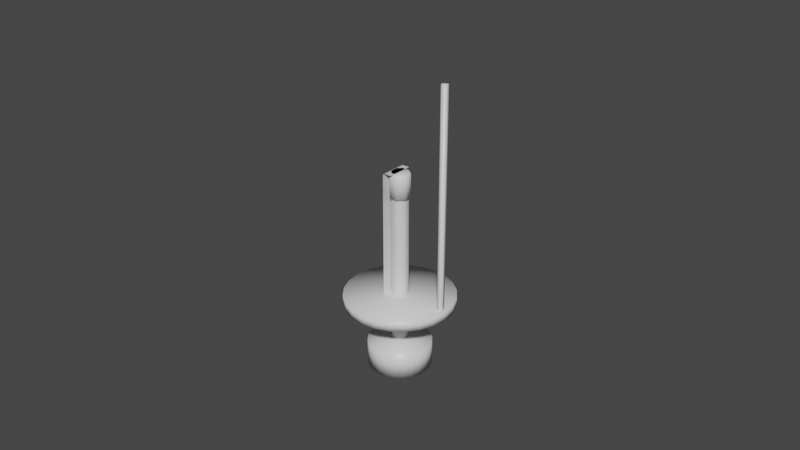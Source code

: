 # Source: kicker.blend  (saved by Blender 2.90.8; exported with 4.5.12 LTS)
import bpy
from mathutils import Matrix  # noqa: F401  (used for matrix-valued properties, if any)

bpy.ops.wm.read_factory_settings(use_empty=True)
scene = bpy.context.scene
scene.name = 'Scene'

# ---- collections
col_collection = bpy.data.collections.new('Collection'); scene.collection.children.link(col_collection)

# ---- materials (node trees are filled in below, after node groups)
mat_material = bpy.data.materials.new('Material')
mat_material.alpha_threshold = 0.0
mat_material.use_transparent_shadow = False
mat_material.line_color = (0.0, 0.0, 0.0, 1.0)

# ---- material node trees
mat_material.use_nodes = True; mat_material.node_tree.nodes.clear()
_N = mat_material.node_tree.nodes; _L = mat_material.node_tree.links
n0 = _N.new('ShaderNodeOutputMaterial'); n0.name = 'Material Output'; n0.location = (300, 300)
n1 = _N.new('ShaderNodeBsdfPrincipled'); n1.name = 'Principled BSDF'; n1.location = (10, 300)
n1.distribution = 'GGX'
n1.subsurface_method = 'BURLEY'
n1.inputs[2].default_value = 0.4
n1.inputs[3].default_value = 1.45
n1.inputs[27].default_value = (0.0, 0.0, 0.0, 1.0)
n1.inputs[28].default_value = 1.0
_L.new(n1.outputs[0], n0.inputs[0])
n0.is_active_output = True

# ---- world
world_world = bpy.data.worlds.new('World'); scene.world = world_world
world_world.use_nodes = True; world_world.node_tree.nodes.clear()
_N = world_world.node_tree.nodes; _L = world_world.node_tree.links
n0 = _N.new('ShaderNodeOutputWorld'); n0.name = 'World Output'; n0.location = (300, 300)
n1 = _N.new('ShaderNodeBackground'); n1.name = 'Background'; n1.location = (10, 300)
n1.inputs[0].default_value = (0.05088, 0.05088, 0.05088, 1.0)
_L.new(n1.outputs[0], n0.inputs[0])
n0.is_active_output = True
world_world.color = (0.05088, 0.05088, 0.05088)
world_world.use_sun_shadow = False
world_world.sun_shadow_jitter_overblur = 0.0

# ---- meshes
me_1_body = bpy.data.meshes.new('1-body')
me_1_body.from_pydata([(0.001039, 0.0025, -0.015), (0.0025, 0.001039, -0.015), (0.0025, -0.001039, -0.015), (0.001039, -0.0025, -0.015), (-0.0025, 0.001039, -0.015), (-0.001039, 0.0025, -0.015), (-0.001039, -0.0025, -0.015), (-0.0025, -0.001039, -0.015), (0.0025, 0.001039, 0.03214), (0.001039, 0.0025, 0.03214), (0.0025, -0.001039, 0.03214), (-0.001039, 0.0025, 0.03214), (0.001039, -0.0025, 0.03214), (-0.001039, -0.0025, 0.03214), (-0.0025, 0.001039, 0.03214), (-0.0025, -0.001039, 0.03214)], [], [(11, 5, 4, 14), (12, 3, 2, 10), (8, 1, 0, 9), (7, 15, 14, 4), (3, 12, 13, 6), (1, 8, 10, 2), (5, 11, 9, 0), (6, 13, 15, 7)])
me_1_body.polygons.foreach_set('use_smooth', [True] * 8)
_uv = me_1_body.uv_layers.new(name='UVMap')
_uv.uv.foreach_set('vector', [0.499, 0.3231, 0.375, 0.3231, 0.375, 0.1769, 0.499, 0.1769, 0.499, 0.8231, 0.375, 0.8231, 0.375, 0.6769, 0.499, 0.6769, 0.499, 0.5731, 0.375, 0.5731, 0.375, 0.4269, 0.499, 0.4269, 0.375, 0.07305, 0.499, 0.07305, 0.499, 0.1769, 0.375, 0.1769, 0.375, 0.8231, 0.499, 0.8231, 0.499, 0.9269, 0.375, 0.9269, 0.375, 0.5731, 0.499, 0.5731, 0.499, 0.6769, 0.375, 0.6769, 0.375, 0.3231, 0.499, 0.3231, 0.499, 0.4269, 0.375, 0.4269, 0.375, 0.0, 0.499, 0.0, 0.499, 0.07305, 0.375, 0.07305])
me_1_body.materials.append(mat_material)
me_1_body.use_remesh_preserve_volume = False
me_1_body.use_remesh_preserve_attributes = False
me_1_body.use_mirror_vertex_groups = False
me_1_body.update()
me_3_kickercollider = bpy.data.meshes.new('3-kickerCollider')
me_3_kickercollider.from_pydata([(0.0, 0.004003, 0.04), (0.0, -0.004003, 0.04), (-0.003, 0.003996, 0.0), (-0.003, -0.003996, 0.0), (-0.002601, 0.004002, 0.03989), (-0.002303, 0.004003, 0.04), (-0.003, 0.003996, 0.03939), (-0.002871, 0.003998, 0.03967), (-0.002303, -0.004003, 0.04), (-0.002601, -0.004002, 0.03989), (-0.002871, -0.003998, 0.03967), (-0.003, -0.003996, 0.03939)], [], [(5, 8, 1, 0), (11, 6, 2, 3), (6, 11, 10, 7), (8, 5, 4, 9), (7, 10, 9, 4)])
me_3_kickercollider.polygons.foreach_set('use_smooth', [True] * 5)
_uv = me_3_kickercollider.uv_layers.new(name='UVMap')
_uv.uv.foreach_set('vector', [0.853, 0.5822, 0.853, 0.6678, 0.853, 0.6678, 0.853, 0.5822, 0.875, 0.6769, 0.875, 0.5731, 0.875, 0.5731, 0.875, 0.6769, 0.875, 0.5731, 0.875, 0.6769, 0.8696, 0.6747, 0.8696, 0.5753, 0.853, 0.6678, 0.853, 0.5822, 0.8584, 0.5799, 0.8584, 0.6701, 0.8696, 0.5753, 0.8696, 0.6747, 0.8584, 0.6701, 0.8584, 0.5799])
me_3_kickercollider.materials.append(mat_material)
me_3_kickercollider.use_remesh_preserve_volume = False
me_3_kickercollider.use_remesh_preserve_attributes = False
me_3_kickercollider.use_mirror_vertex_groups = False
me_3_kickercollider.update()
me_0_tip = bpy.data.meshes.new('0-tip')
me_0_tip.from_pydata([(0.002472, 0.001028, 0.04), (0.003, 0.001247, 0.03956), (0.001028, 0.002472, 0.04), (0.001247, 0.003, 0.03956), (0.001028, -0.002472, 0.04), (0.001247, -0.003, 0.03956), (0.002472, -0.001028, 0.04), (0.003, -0.001247, 0.03956), (-0.001028, 0.002472, 0.04), (-0.001247, 0.003, 0.03956), (-0.002472, 0.001028, 0.04), (-0.003, 0.001247, 0.03956), (-0.002472, -0.001028, 0.04), (-0.003, -0.001247, 0.03956), (-0.001028, -0.002472, 0.04), (-0.001247, -0.003, 0.03956), (0.003, 0.001247, 0.03214), (0.001247, 0.003, 0.03214), (0.003, -0.001247, 0.03214), (-0.001247, 0.003, 0.03214), (0.001247, -0.003, 0.03214), (-0.001247, -0.003, 0.03214), (-0.003, 0.001247, 0.03214), (-0.003, -0.001247, 0.03214), (0.0, 0.0, 0.03214)], [], [(21, 15, 13, 23), (18, 20, 24), (19, 9, 3, 17), (0, 2, 8, 10, 12, 14, 4, 6), (16, 1, 7, 18), (20, 5, 15, 21), (23, 13, 11, 22), (20, 21, 24), (2, 0, 1, 3), (14, 12, 13, 15), (6, 4, 5, 7), (10, 8, 9, 11), (8, 2, 3, 9), (0, 6, 7, 1), (11, 13, 12, 10), (15, 5, 4, 14), (19, 17, 24), (1, 16, 17, 3), (5, 20, 18, 7), (21, 23, 24), (17, 16, 24), (23, 22, 24), (16, 18, 24), (9, 19, 22, 11), (22, 19, 24)])
me_0_tip.polygons.foreach_set('use_smooth', [True] * 25)
_uv = me_0_tip.uv_layers.new(name='UVMap')
_uv.uv.foreach_set('vector', [0.499, 0.0, 0.623, 0.0, 0.623, 0.07305, 0.499, 0.07305, 0.499, 0.6769, 0.499, 0.8231, 0.499, 0.6769, 0.499, 0.3231, 0.623, 0.3231, 0.623, 0.4269, 0.499, 0.4269, 0.647, 0.5822, 0.7072, 0.522, 0.7928, 0.522, 0.853, 0.5822, 0.853, 0.6678, 0.7928, 0.728, 0.7072, 0.728, 0.647, 0.6678, 0.499, 0.5731, 0.623, 0.5731, 0.623, 0.6769, 0.499, 0.6769, 0.499, 0.8231, 0.623, 0.8231, 0.623, 0.9269, 0.499, 0.9269, 0.499, 0.07305, 0.623, 0.07305, 0.623, 0.1769, 0.499, 0.1769, 0.499, 0.8231, 0.499, 0.9269, 0.499, 0.8231, 0.7072, 0.522, 0.647, 0.5822, 0.625, 0.5731, 0.6981, 0.5, 0.7928, 0.728, 0.853, 0.6678, 0.875, 0.6769, 0.8019, 0.75, 0.647, 0.6678, 0.7072, 0.728, 0.6981, 0.75, 0.625, 0.6769, 0.853, 0.5822, 0.7928, 0.522, 0.8019, 0.5, 0.875, 0.5731, 0.7928, 0.522, 0.7072, 0.522, 0.6981, 0.5, 0.8019, 0.5, 0.647, 0.5822, 0.647, 0.6678, 0.623, 0.6769, 0.623, 0.5731, 0.875, 0.5731, 0.875, 0.6769, 0.853, 0.6678, 0.853, 0.5822, 0.8019, 0.75, 0.6981, 0.75, 0.7072, 0.728, 0.7928, 0.728, 0.499, 0.3231, 0.499, 0.4269, 0.499, 0.3231, 0.623, 0.5731, 0.499, 0.5731, 0.499, 0.4269, 0.623, 0.4269, 0.623, 0.8231, 0.499, 0.8231, 0.499, 0.6769, 0.623, 0.6769, 0.499, 0.0, 0.499, 0.07305, 0.499, 0.0, 0.499, 0.4269, 0.499, 0.5731, 0.499, 0.4269, 0.499, 0.07305, 0.499, 0.1769, 0.499, 0.07305, 0.499, 0.5731, 0.499, 0.6769, 0.499, 0.5731, 0.623, 0.3231, 0.499, 0.3231, 0.499, 0.1769, 0.623, 0.1769, 0.499, 0.1769, 0.499, 0.3231, 0.499, 0.1769])
me_0_tip.materials.append(mat_material)
me_0_tip.use_remesh_preserve_volume = False
me_0_tip.use_remesh_preserve_attributes = False
me_0_tip.use_mirror_vertex_groups = False
me_0_tip.update()
me_2_weight = bpy.data.meshes.new('2-weight')
me_2_weight.from_pydata([(0.0, 0.01, -0.01628), (-0.002588, 0.009659, -0.01628), (-0.005, 0.00866, -0.01628), (-0.007071, 0.007071, -0.01628), (-0.00866, 0.005, -0.01628), (-0.009659, 0.002588, -0.01628), (-0.01, 7.55e-10, -0.01628), (-0.009659, -0.002588, -0.01628), (-0.00866, -0.005, -0.01628), (-0.007071, -0.007071, -0.01628), (-0.005, -0.00866, -0.01628), (-0.002588, -0.009659, -0.01628), (-3.894e-09, -0.01, -0.01628), (0.002588, -0.009659, -0.01628), (0.005, -0.00866, -0.01628), (0.007071, -0.007071, -0.01628), (0.00866, -0.005, -0.01628), (0.009659, -0.002588, -0.01628), (0.01, -4.649e-09, -0.01628), (0.009659, 0.002588, -0.01628), (0.00866, 0.005, -0.01628), (0.007071, 0.007071, -0.01628), (0.005, 0.00866, -0.01628), (0.002588, 0.009659, -0.01628), (0.0, 0.01, -0.02428), (-0.002588, 0.009659, -0.02428), (-0.005, 0.00866, -0.02428), (-0.007071, 0.007071, -0.02428), (-0.00866, 0.005, -0.02428), (-0.009659, 0.002588, -0.02428), (-0.01, 7.55e-10, -0.02428), (-0.009659, -0.002588, -0.02428), (-0.00866, -0.005, -0.02428), (-0.007071, -0.007071, -0.02428), (-0.005, -0.00866, -0.02428), (-0.002588, -0.009659, -0.02428), (-3.894e-09, -0.01, -0.02428), (0.002588, -0.009659, -0.02428), (0.005, -0.00866, -0.02428), (0.007071, -0.007071, -0.02428), (0.00866, -0.005, -0.02428), (0.009659, -0.002588, -0.02428), (0.01, -4.649e-09, -0.02428), (0.009659, 0.002588, -0.02428), (0.00866, 0.005, -0.02428), (0.007071, 0.007071, -0.02428), (0.005, 0.00866, -0.02428), (0.002588, 0.009659, -0.02428), (-9.313e-10, -9.313e-10, -0.01428), (-9.313e-10, -1.009e-09, -0.02228)], [], [(2, 1, 25, 26), (17, 16, 40, 41), (10, 9, 33, 34), (3, 2, 26, 27), (18, 17, 41, 42), (11, 10, 34, 35), (4, 3, 27, 28), (19, 18, 42, 43), (12, 11, 35, 36), (5, 4, 28, 29), (20, 19, 43, 44), (13, 12, 36, 37), (6, 5, 29, 30), (21, 20, 44, 45), (14, 13, 37, 38), (7, 6, 30, 31), (22, 21, 45, 46), (15, 14, 38, 39), (8, 7, 31, 32), (23, 22, 46, 47), (1, 0, 24, 25), (16, 15, 39, 40), (9, 8, 32, 33), (0, 23, 47, 24), (1, 2, 48), (16, 17, 48), (9, 10, 48), (2, 3, 48), (17, 18, 48), (10, 11, 48), (3, 4, 48), (18, 19, 48), (11, 12, 48), (4, 5, 48), (19, 20, 48), (12, 13, 48), (5, 6, 48), (20, 21, 48), (13, 14, 48), (6, 7, 48), (21, 22, 48), (14, 15, 48), (7, 8, 48), (22, 23, 48), (0, 1, 48), (15, 16, 48), (8, 9, 48), (23, 0, 48), (39, 38, 49), (32, 31, 49), (47, 46, 49), (25, 24, 49), (40, 39, 49), (33, 32, 49), (24, 47, 49), (26, 25, 49), (41, 40, 49), (34, 33, 49), (27, 26, 49), (42, 41, 49), (35, 34, 49), (28, 27, 49), (43, 42, 49), (36, 35, 49), (29, 28, 49), (44, 43, 49), (37, 36, 49), (30, 29, 49), (45, 44, 49), (38, 37, 49), (31, 30, 49), (46, 45, 49)])
me_2_weight.polygons.foreach_set('use_smooth', [True] * 72)
_uv = me_2_weight.uv_layers.new(name='UVMap')
_uv.uv.foreach_set('vector', [0.0, 0.0, 0.0, 0.0, 0.0, 0.0, 0.0, 0.0, 0.0, 0.0, 0.0, 0.0, 0.0, 0.0, 0.0, 0.0, 0.0, 0.0, 0.0, 0.0, 0.0, 0.0, 0.0, 0.0, 0.0, 0.0, 0.0, 0.0, 0.0, 0.0, 0.0, 0.0, 0.0, 0.0, 0.0, 0.0, 0.0, 0.0, 0.0, 0.0, 0.0, 0.0, 0.0, 0.0, 0.0, 0.0, 0.0, 0.0, 0.0, 0.0, 0.0, 0.0, 0.0, 0.0, 0.0, 0.0, 0.0, 0.0, 0.0, 0.0, 0.0, 0.0, 0.0, 0.0, 0.0, 0.0, 0.0, 0.0, 0.0, 0.0, 0.0, 0.0, 0.0, 0.0, 0.0, 0.0, 0.0, 0.0, 0.0, 0.0, 0.0, 0.0, 0.0, 0.0, 0.0, 0.0, 0.0, 0.0, 0.0, 0.0, 0.0, 0.0, 0.0, 0.0, 0.0, 0.0, 0.0, 0.0, 0.0, 0.0, 0.0, 0.0, 0.0, 0.0, 0.0, 0.0, 0.0, 0.0, 0.0, 0.0, 0.0, 0.0, 0.0, 0.0, 0.0, 0.0, 0.0, 0.0, 0.0, 0.0, 0.0, 0.0, 0.0, 0.0, 0.0, 0.0, 0.0, 0.0, 0.0, 0.0, 0.0, 0.0, 0.0, 0.0, 0.0, 0.0, 0.0, 0.0, 0.0, 0.0, 0.0, 0.0, 0.0, 0.0, 0.0, 0.0, 0.0, 0.0, 0.0, 0.0, 0.0, 0.0, 0.0, 0.0, 0.0, 0.0, 0.0, 0.0, 0.0, 0.0, 0.0, 0.0, 0.0, 0.0, 0.0, 0.0, 0.0, 0.0, 0.0, 0.0, 0.0, 0.0, 0.0, 0.0, 0.0, 0.0, 0.0, 0.0, 0.0, 0.0, 0.0, 0.0, 0.0, 0.0, 0.0, 0.0, 0.0, 0.0, 0.0, 0.0, 0.0, 0.0, 0.0, 0.0, 0.0, 0.0, 0.0, 0.0, 0.0, 0.0, 0.0, 0.0, 0.0, 0.0, 0.0, 0.0, 0.0, 0.0, 0.0, 0.0, 0.0, 0.0, 0.0, 0.0, 0.0, 0.0, 0.0, 0.0, 0.0, 0.0, 0.0, 0.0, 0.0, 0.0, 0.0, 0.0, 0.0, 0.0, 0.0, 0.0, 0.0, 0.0, 0.0, 0.0, 0.0, 0.0, 0.0, 0.0, 0.0, 0.0, 0.0, 0.0, 0.0, 0.0, 0.0, 0.0, 0.0, 0.0, 0.0, 0.0, 0.0, 0.0, 0.0, 0.0, 0.0, 0.0, 0.0, 0.0, 0.0, 0.0, 0.0, 0.0, 0.0, 0.0, 0.0, 0.0, 0.0, 0.0, 0.0, 0.0, 0.0, 0.0, 0.0, 0.0, 0.0, 0.0, 0.0, 0.0, 0.0, 0.0, 0.0, 0.0, 0.0, 0.0, 0.0, 0.0, 0.0, 0.0, 0.0, 0.0, 0.0, 0.0, 0.0, 0.0, 0.0, 0.0, 0.0, 0.0, 0.0, 0.0, 0.0, 0.0, 0.0, 0.0, 0.0, 0.0, 0.0, 0.0, 0.0, 0.0, 0.0, 0.0, 0.0, 0.0, 0.0, 0.0, 0.0, 0.0, 0.0, 0.0, 0.0, 0.0, 0.0, 0.0, 0.0, 0.0, 0.0, 0.0, 0.0, 0.0, 0.0, 0.0, 0.0, 0.0, 0.0, 0.0, 0.0, 0.0, 0.0, 0.0, 0.0, 0.0, 0.0, 0.0, 0.0, 0.0, 0.0, 0.0, 0.0, 0.0, 0.0, 0.0, 0.0, 0.0, 0.0, 0.0, 0.0, 0.0, 0.0, 0.0, 0.0, 0.0, 0.0, 0.0, 0.0, 0.0, 0.0, 0.0, 0.0, 0.0, 0.0, 0.0, 0.0, 0.0, 0.0, 0.0, 0.0, 0.0, 0.0, 0.0, 0.0, 0.0, 0.0, 0.0, 0.0, 0.0, 0.0, 0.0, 0.0, 0.0, 0.0, 0.0, 0.0, 0.0, 0.0, 0.0, 0.0, 0.0, 0.0, 0.0, 0.0, 0.0, 0.0, 0.0, 0.0, 0.0, 0.0, 0.0, 0.0, 0.0, 0.0, 0.0, 0.0, 0.0, 0.0, 0.0, 0.0, 0.0, 0.0, 0.0, 0.0, 0.0, 0.0, 0.0, 0.0, 0.0, 0.0, 0.0, 0.0, 0.0, 0.0, 0.0, 0.0, 0.0, 0.0, 0.0, 0.0, 0.0, 0.0, 0.0, 0.0, 0.0, 0.0, 0.0, 0.0, 0.0, 0.0, 0.0, 0.0, 0.0, 0.0, 0.0, 0.0, 0.0, 0.0, 0.0, 0.0, 0.0, 0.0, 0.0, 0.0, 0.0, 0.0, 0.0, 0.0, 0.0, 0.0, 0.0, 0.0, 0.0, 0.0, 0.0, 0.0, 0.0, 0.0, 0.0, 0.0, 0.0, 0.0, 0.0])
me_2_weight.materials.append(mat_material)
me_2_weight.use_remesh_preserve_volume = False
me_2_weight.use_remesh_preserve_attributes = False
me_2_weight.use_mirror_vertex_groups = False
me_2_weight.update()
me_4_base = bpy.data.meshes.new('4-base')
me_4_base.from_pydata([(0.0, 0.01728, 0.0), (-0.004472, 0.01669, 0.0), (-0.00864, 0.01496, 0.0), (-0.01222, 0.01222, 0.0), (-0.01496, 0.00864, 0.0), (-0.01669, 0.004472, 0.0), (-0.01728, 1.305e-09, 0.0), (-0.01669, -0.004472, 0.0), (-0.01496, -0.00864, 0.0), (-0.01222, -0.01222, 0.0), (-0.00864, -0.01496, 0.0), (-0.004472, -0.01669, 0.0), (-6.729e-09, -0.01728, 0.0), (0.004472, -0.01669, 0.0), (0.00864, -0.01496, 0.0), (0.01222, -0.01222, 0.0), (0.01496, -0.00864, 0.0), (0.01669, -0.004472, 0.0), (0.01728, -8.034e-09, 0.0), (0.01669, 0.004472, 0.0), (0.01496, 0.00864, 0.0), (0.01222, 0.01222, 0.0), (0.00864, 0.01496, 0.0), (0.004472, 0.01669, 0.0), (0.0, 0.01728, -0.003), (-0.004472, 0.01669, -0.003), (-0.00864, 0.01496, -0.003), (-0.01222, 0.01222, -0.003), (-0.01496, 0.00864, -0.003), (-0.01669, 0.004472, -0.003), (-0.01728, 1.305e-09, -0.003), (-0.01669, -0.004472, -0.003), (-0.01496, -0.00864, -0.003), (-0.01222, -0.01222, -0.003), (-0.00864, -0.01496, -0.003), (-0.004472, -0.01669, -0.003), (-6.729e-09, -0.01728, -0.003), (0.004472, -0.01669, -0.003), (0.00864, -0.01496, -0.003), (0.01222, -0.01222, -0.003), (0.01496, -0.00864, -0.003), (0.01669, -0.004472, -0.003), (0.01728, -8.034e-09, -0.003), (0.01669, 0.004472, -0.003), (0.01496, 0.00864, -0.003), (0.01222, 0.01222, -0.003), (0.00864, 0.01496, -0.003), (0.004472, 0.01669, -0.003), (-1.609e-09, -1.609e-09, 0.0), (-1.609e-09, -1.743e-09, -0.003), (0.01475, 0.00075, 0.0), (0.01625, 0.00075, 0.0), (0.01475, -0.00075, 0.0), (0.01625, -0.00075, 0.0), (0.01475, 0.00075, 0.07), (0.01625, 0.00075, 0.07), (0.01475, -0.00075, 0.07), (0.01625, -0.00075, 0.07)], [], [(2, 1, 25, 26), (17, 16, 40, 41), (10, 9, 33, 34), (3, 2, 26, 27), (18, 17, 41, 42), (11, 10, 34, 35), (4, 3, 27, 28), (19, 18, 42, 43), (12, 11, 35, 36), (5, 4, 28, 29), (20, 19, 43, 44), (13, 12, 36, 37), (6, 5, 29, 30), (21, 20, 44, 45), (14, 13, 37, 38), (7, 6, 30, 31), (22, 21, 45, 46), (15, 14, 38, 39), (8, 7, 31, 32), (23, 22, 46, 47), (1, 0, 24, 25), (16, 15, 39, 40), (9, 8, 32, 33), (0, 23, 47, 24), (1, 2, 48), (16, 17, 48), (9, 10, 48), (2, 3, 48), (17, 18, 48), (10, 11, 48), (3, 4, 48), (18, 19, 48), (11, 12, 48), (4, 5, 48), (19, 20, 48), (12, 13, 48), (5, 6, 48), (20, 21, 48), (13, 14, 48), (6, 7, 48), (21, 22, 48), (14, 15, 48), (7, 8, 48), (22, 23, 48), (0, 1, 48), (15, 16, 48), (8, 9, 48), (23, 0, 48), (39, 38, 49), (32, 31, 49), (47, 46, 49), (25, 24, 49), (40, 39, 49), (33, 32, 49), (24, 47, 49), (26, 25, 49), (41, 40, 49), (34, 33, 49), (27, 26, 49), (42, 41, 49), (35, 34, 49), (28, 27, 49), (43, 42, 49), (36, 35, 49), (29, 28, 49), (44, 43, 49), (37, 36, 49), (30, 29, 49), (45, 44, 49), (38, 37, 49), (31, 30, 49), (46, 45, 49), (54, 56, 57, 55), (52, 56, 54, 50), (53, 57, 56, 52), (51, 55, 57, 53), (50, 54, 55, 51)])
me_4_base.polygons.foreach_set('use_smooth', [True] * 77)
_uv = me_4_base.uv_layers.new(name='UVMap')
_uv.uv.foreach_set('vector', [0.0, 0.0, 0.0, 0.0, 0.0, 0.0, 0.0, 0.0, 0.0, 0.0, 0.0, 0.0, 0.0, 0.0, 0.0, 0.0, 0.0, 0.0, 0.0, 0.0, 0.0, 0.0, 0.0, 0.0, 0.0, 0.0, 0.0, 0.0, 0.0, 0.0, 0.0, 0.0, 0.0, 0.0, 0.0, 0.0, 0.0, 0.0, 0.0, 0.0, 0.0, 0.0, 0.0, 0.0, 0.0, 0.0, 0.0, 0.0, 0.0, 0.0, 0.0, 0.0, 0.0, 0.0, 0.0, 0.0, 0.0, 0.0, 0.0, 0.0, 0.0, 0.0, 0.0, 0.0, 0.0, 0.0, 0.0, 0.0, 0.0, 0.0, 0.0, 0.0, 0.0, 0.0, 0.0, 0.0, 0.0, 0.0, 0.0, 0.0, 0.0, 0.0, 0.0, 0.0, 0.0, 0.0, 0.0, 0.0, 0.0, 0.0, 0.0, 0.0, 0.0, 0.0, 0.0, 0.0, 0.0, 0.0, 0.0, 0.0, 0.0, 0.0, 0.0, 0.0, 0.0, 0.0, 0.0, 0.0, 0.0, 0.0, 0.0, 0.0, 0.0, 0.0, 0.0, 0.0, 0.0, 0.0, 0.0, 0.0, 0.0, 0.0, 0.0, 0.0, 0.0, 0.0, 0.0, 0.0, 0.0, 0.0, 0.0, 0.0, 0.0, 0.0, 0.0, 0.0, 0.0, 0.0, 0.0, 0.0, 0.0, 0.0, 0.0, 0.0, 0.0, 0.0, 0.0, 0.0, 0.0, 0.0, 0.0, 0.0, 0.0, 0.0, 0.0, 0.0, 0.0, 0.0, 0.0, 0.0, 0.0, 0.0, 0.0, 0.0, 0.0, 0.0, 0.0, 0.0, 0.0, 0.0, 0.0, 0.0, 0.0, 0.0, 0.0, 0.0, 0.0, 0.0, 0.0, 0.0, 0.0, 0.0, 0.0, 0.0, 0.0, 0.0, 0.0, 0.0, 0.0, 0.0, 0.0, 0.0, 0.0, 0.0, 0.0, 0.0, 0.0, 0.0, 0.0, 0.0, 0.0, 0.0, 0.0, 0.0, 0.0, 0.0, 0.0, 0.0, 0.0, 0.0, 0.0, 0.0, 0.0, 0.0, 0.0, 0.0, 0.0, 0.0, 0.0, 0.0, 0.0, 0.0, 0.0, 0.0, 0.0, 0.0, 0.0, 0.0, 0.0, 0.0, 0.0, 0.0, 0.0, 0.0, 0.0, 0.0, 0.0, 0.0, 0.0, 0.0, 0.0, 0.0, 0.0, 0.0, 0.0, 0.0, 0.0, 0.0, 0.0, 0.0, 0.0, 0.0, 0.0, 0.0, 0.0, 0.0, 0.0, 0.0, 0.0, 0.0, 0.0, 0.0, 0.0, 0.0, 0.0, 0.0, 0.0, 0.0, 0.0, 0.0, 0.0, 0.0, 0.0, 0.0, 0.0, 0.0, 0.0, 0.0, 0.0, 0.0, 0.0, 0.0, 0.0, 0.0, 0.0, 0.0, 0.0, 0.0, 0.0, 0.0, 0.0, 0.0, 0.0, 0.0, 0.0, 0.0, 0.0, 0.0, 0.0, 0.0, 0.0, 0.0, 0.0, 0.0, 0.0, 0.0, 0.0, 0.0, 0.0, 0.0, 0.0, 0.0, 0.0, 0.0, 0.0, 0.0, 0.0, 0.0, 0.0, 0.0, 0.0, 0.0, 0.0, 0.0, 0.0, 0.0, 0.0, 0.0, 0.0, 0.0, 0.0, 0.0, 0.0, 0.0, 0.0, 0.0, 0.0, 0.0, 0.0, 0.0, 0.0, 0.0, 0.0, 0.0, 0.0, 0.0, 0.0, 0.0, 0.0, 0.0, 0.0, 0.0, 0.0, 0.0, 0.0, 0.0, 0.0, 0.0, 0.0, 0.0, 0.0, 0.0, 0.0, 0.0, 0.0, 0.0, 0.0, 0.0, 0.0, 0.0, 0.0, 0.0, 0.0, 0.0, 0.0, 0.0, 0.0, 0.0, 0.0, 0.0, 0.0, 0.0, 0.0, 0.0, 0.0, 0.0, 0.0, 0.0, 0.0, 0.0, 0.0, 0.0, 0.0, 0.0, 0.0, 0.0, 0.0, 0.0, 0.0, 0.0, 0.0, 0.0, 0.0, 0.0, 0.0, 0.0, 0.0, 0.0, 0.0, 0.0, 0.0, 0.0, 0.0, 0.0, 0.0, 0.0, 0.0, 0.0, 0.0, 0.0, 0.0, 0.0, 0.0, 0.0, 0.0, 0.0, 0.0, 0.0, 0.0, 0.0, 0.0, 0.0, 0.0, 0.0, 0.0, 0.0, 0.0, 0.0, 0.0, 0.0, 0.0, 0.0, 0.0, 0.0, 0.0, 0.0, 0.0, 0.0, 0.0, 0.0, 0.0, 0.0, 0.0, 0.0, 0.0, 0.0, 0.0, 0.0, 0.0, 0.0, 0.0, 0.0, 0.0, 0.0, 0.0, 0.0, 0.0, 0.0, 0.0, 0.0, 0.0, 0.0, 0.0, 0.0, 0.0, 0.0, 0.0, 0.0, 0.0, 0.0, 0.0, 0.0, 0.0, 0.0, 0.0, 0.0, 0.0, 0.0, 0.0, 0.0, 0.0, 0.0, 0.0, 0.0, 0.0, 0.0, 0.0, 0.0, 0.0, 0.0, 0.0, 0.0, 0.0, 0.0, 0.0, 0.0, 0.0, 0.0, 0.0, 0.0, 0.0, 0.0, 0.0, 0.0, 0.0, 0.0, 0.0, 0.0, 0.0, 0.0])
me_4_base.materials.append(mat_material)
me_4_base.use_remesh_preserve_volume = False
me_4_base.use_remesh_preserve_attributes = False
me_4_base.use_mirror_vertex_groups = False
me_4_base.update()

# ---- objects
ob_1_body = bpy.data.objects.new('1-body', me_1_body)
ob_3_kickercollider = bpy.data.objects.new('3-kickerCollider', me_3_kickercollider)
ob_0_tip = bpy.data.objects.new('0-tip', me_0_tip)
ob_2_weight = bpy.data.objects.new('2-weight', me_2_weight)
ob_4_base = bpy.data.objects.new('4-base', me_4_base)

# ---- transforms, parenting, visibility, modifiers, constraints
ob_1_body.location = (0.0, 0.0, 0.0)
ob_1_body.lock_rotations_4d = False
ob_1_body.empty_display_type = 'ARROWS'
ob_1_body.lineart.crease_threshold = 0.0
ob_3_kickercollider.location = (0.0, 0.0, 0.0)
ob_3_kickercollider.lock_rotations_4d = False
ob_3_kickercollider.empty_display_type = 'ARROWS'
ob_3_kickercollider.lineart.crease_threshold = 0.0
ob_0_tip.location = (0.0, 0.0, 0.0)
ob_0_tip.lock_rotations_4d = False
ob_0_tip.empty_display_type = 'ARROWS'
ob_0_tip.lineart.crease_threshold = 0.0
ob_2_weight.location = (0.0, 0.0, 0.0)
ob_2_weight.lock_rotations_4d = False
ob_2_weight.empty_display_type = 'ARROWS'
ob_2_weight.lineart.crease_threshold = 0.0
ob_4_base.location = (0.0, 0.0, 0.0)
ob_4_base.lock_rotations_4d = False
ob_4_base.empty_display_type = 'ARROWS'
ob_4_base.lineart.crease_threshold = 0.0

# ---- collection membership
col_collection.objects.link(ob_1_body)
col_collection.objects.link(ob_3_kickercollider)
col_collection.objects.link(ob_0_tip)
col_collection.objects.link(ob_2_weight)
col_collection.objects.link(ob_4_base)

# ---- scene / render settings (as saved in the file)
scene.frame_start = 1; scene.frame_end = 250; scene.frame_set(1)
scene.render.engine = 'BLENDER_EEVEE_NEXT'
scene.cycles.use_denoising = False
scene.cycles.samples = 128
scene.cycles.sampling_pattern = 'TABULATED_SOBOL'
scene.cycles.use_adaptive_sampling = False
scene.cycles.use_light_tree = False
scene.view_settings.view_transform = 'Filmic'
bpy.context.view_layer.update()

# ---- added for rendering (the .blend has no active camera and no usable light): camera, sun
cam_auto = bpy.data.cameras.new('AutoCamera')
cam_auto.lens = 50.0
cam_auto.sensor_width = 36.0
cam_auto.clip_end = 1000.0
ob_auto_camera = bpy.data.objects.new('AutoCamera', cam_auto)
scene.collection.objects.link(ob_auto_camera)
ob_auto_camera.location = (0.185045, -0.222054, 0.170896)
ob_auto_camera.rotation_euler = (1.09748, -7.21219e-08, 0.694738)
scene.camera = ob_auto_camera
light_auto_sun = bpy.data.lights.new('AutoSun', 'SUN')
light_auto_sun.energy = 3.0
light_auto_sun.angle = 0.0523599
ob_auto_sun = bpy.data.objects.new('AutoSun', light_auto_sun)
scene.collection.objects.link(ob_auto_sun)
ob_auto_sun.rotation_euler = (0.872665, 0.174533, 0.523599)
bpy.context.view_layer.update()

